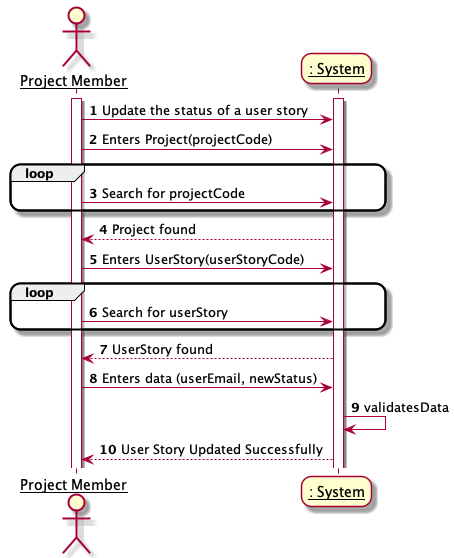

The diagram above was rendered by PlantUML. Its source (embedded in the PNG):
@startuml
'https://plantuml.com/sequence-diagramskinparam sequenceArrowThickness 2
skinparam roundcorner 20
skinparam maxmessagesize 0
skinparam sequenceParticipant underline

skinparam sequence {

ParticipantFontName Aapex
ParticipantFontSize 14

ActorFontSize 14
ActorFontName Aapex
}
autonumber
actor "Project Member" as PM
participant ": System" as System
Activate PM
Activate System
PM -> System : Update the status of a user story

PM -> System : Enters Project(projectCode)
loop
PM -> System : Search for projectCode
end
System --> PM : Project found

PM -> System : Enters UserStory(userStoryCode)
loop
PM -> System : Search for userStory
end
System --> PM : UserStory found

PM -> System : Enters data (userEmail, newStatus)
System -> System : validatesData
System --> PM : User Story Updated Successfully

@enduml